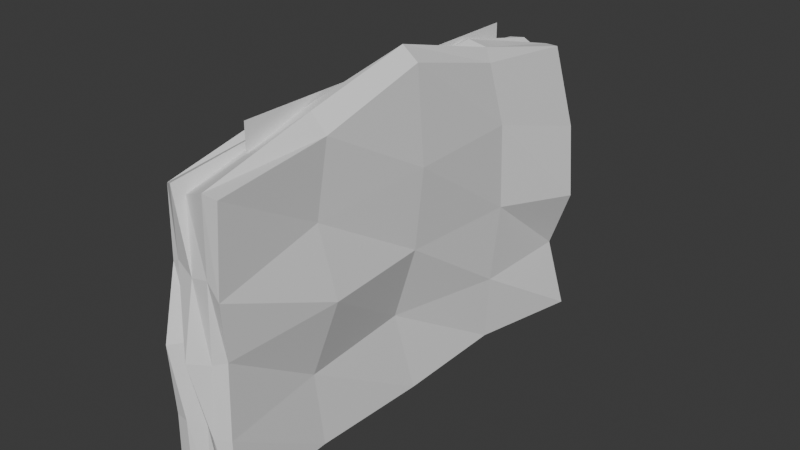 # Source: wall1.blend  (saved by Blender 4.4.30; exported with 4.5.12 LTS)
import bpy
from mathutils import Matrix  # noqa: F401  (used for matrix-valued properties, if any)

bpy.ops.wm.read_factory_settings(use_empty=True)
scene = bpy.context.scene
scene.name = 'Scene'

# ---- collections
col_collection = bpy.data.collections.new('Collection'); scene.collection.children.link(col_collection)

# ---- world
world_world = bpy.data.worlds.new('World'); scene.world = world_world
world_world.use_nodes = True; world_world.node_tree.nodes.clear()
_N = world_world.node_tree.nodes; _L = world_world.node_tree.links
n0 = _N.new('ShaderNodeOutputWorld'); n0.name = 'World Output'; n0.location = (300, 300)
n1 = _N.new('ShaderNodeBackground'); n1.name = 'Background'; n1.location = (10, 300)
n1.inputs[0].default_value = (0.05088, 0.05088, 0.05088, 1.0)
_L.new(n1.outputs[0], n0.inputs[0])
n0.is_active_output = True
world_world.color = (0.05088, 0.05088, 0.05088)
world_world.sun_shadow_jitter_overblur = 0.0

# ---- meshes
me_cube_001 = bpy.data.meshes.new('Cube.001')
me_cube_001.from_pydata([(-1.014, -1.024, -0.03742), (-1.328, -0.9254, 1.862), (-0.5381, 0.9416, -0.04467), (-0.9534, 1.034, 1.942), (1.086, -1.017, -0.02853), (1.079, -0.9989, 1.964), (1.862, 0.9858, -0.01899), (0.9059, 1.015, 1.965), (-1.197, -0.01304, -0.03214), (-0.8186, -1.059, 0.9668), (-0.9141, 0.004218, 2.046), (-0.5312, 0.8648, 0.9601), (0.4753, 1.008, -0.04005), (-0.1803, 1.032, 1.935), (2.094, 0.9381, 0.9311), (1.017, 0.00273, -0.04686), (1.103, 0.001922, 2.275), (0.9221, -0.9919, 0.962), (0.02132, -1.018, -0.04092), (-0.3478, -0.9616, 1.879), (0.09032, 0.006539, 2.025), (-0.1392, -0.007589, -0.03868), (0.1584, -1.09, 0.9623), (1.14, -0.01332, 1.035), (0.00726, 1.158, 0.8993), (-0.6721, -0.002425, 0.9795), (-1.134, -0.509, -0.03105), (-0.8866, -0.9805, 1.45), (-1.054, 0.52, 2.005), (-0.8126, 0.9667, 0.4383), (-0.0462, 0.9695, -0.03275), (0.4187, 1.033, 1.955), (1.207, 0.9899, 0.45), (1.107, 0.5037, -0.01641), (1.0, -0.4797, 2.048), (1.011, -1.014, 0.4566), (0.5853, -1.011, -0.04457), (-0.4936, -1.005, 1.959), (-0.8352, 0.4878, -0.0397), (-0.9843, -1.022, 0.4421), (-0.9568, -0.4761, 2.076), (-1.478, 0.9323, 1.415), (1.067, 0.979, -0.04078), (-0.3042, 1.009, 1.976), (1.732, 0.983, 1.426), (0.9473, -0.5385, -0.02267), (1.024, 0.482, 2.069), (1.128, -1.033, 1.388), (-0.4473, -1.042, -0.02929), (0.5279, -0.9968, 1.965), (-0.04271, -0.4784, 2.124), (0.1815, 0.4939, 2.186), (0.5922, 0.0009958, 2.365), (-0.3576, 0.0008156, 2.051), (-0.1602, -0.515, -0.02566), (0.1722, 0.4547, -0.01599), (-0.597, -0.003419, -0.03994), (0.3936, -0.01016, -0.03279), (-0.3002, -0.9905, 0.9894), (0.572, -1.023, 0.9357), (-0.008494, -1.001, 0.445), (0.0948, -1.019, 1.449), (1.444, -0.5148, 1.046), (1.278, 0.5513, 1.01), (0.5712, -0.04438, 0.5179), (1.327, 0.002211, 1.613), (0.6414, 1.102, 0.9374), (-0.6842, 1.119, 0.8918), (0.6539, 1.064, 0.4633), (0.2271, 1.112, 1.444), (-0.9955, 0.5044, 1.02), (-0.6902, -0.5195, 0.9974), (-1.052, -0.0158, 0.51), (-1.132, 0.001449, 1.482), (-0.8943, -0.4882, 1.51), (-1.004, -0.5163, 0.4472), (-1.215, 0.5263, 0.4359), (-0.4044, 1.104, 1.448), (-0.6137, 1.113, 0.4353), (0.9692, 0.998, 0.4422), (1.293, 0.5318, 1.63), (1.272, 0.4938, 0.4758), (0.7178, -0.5511, 0.4916), (0.6643, -1.022, 1.479), (0.5779, -1.047, 0.4561), (-0.5373, -1.035, 0.4554), (0.6711, 0.5086, -0.02061), (-0.241, 0.4856, -0.02442), (-0.6287, -0.518, -0.04668), (-0.3901, 0.5111, 2.148), (0.6951, 0.5171, 2.145), (0.3865, -0.4651, 2.155), (-0.5284, -0.4874, 2.056), (0.5687, -0.5093, -0.03724), (-0.638, -0.9871, 1.483), (0.8412, -0.5183, 1.522), (0.8056, 0.9137, 1.452), (-1.362, 0.4882, 1.535)], [], [(97, 28, 3, 41), (96, 31, 7, 44), (95, 34, 5, 47), (94, 37, 1, 27), (93, 45, 4, 36), (92, 40, 1, 37), (91, 50, 19, 49), (90, 51, 20, 52), (89, 28, 10, 53), (88, 54, 18, 48), (87, 55, 21, 56), (86, 33, 15, 57), (85, 58, 9, 39), (84, 59, 22, 60), (83, 49, 19, 61), (82, 62, 17, 35), (81, 63, 23, 64), (80, 46, 16, 65), (79, 66, 14, 32), (78, 67, 24, 68), (77, 43, 13, 69), (76, 70, 11, 29), (75, 71, 25, 72), (74, 40, 10, 73), (71, 74, 73, 25), (9, 27, 74, 71), (27, 1, 40, 74), (26, 75, 72, 8), (0, 39, 75, 26), (39, 9, 71, 75), (38, 76, 29, 2), (8, 72, 76, 38), (72, 25, 70, 76), (67, 77, 69, 24), (11, 41, 77, 67), (41, 3, 43, 77), (30, 78, 68, 12), (2, 29, 78, 30), (29, 11, 67, 78), (42, 79, 32, 6), (12, 68, 79, 42), (68, 24, 66, 79), (63, 80, 65, 23), (14, 44, 80, 63), (44, 7, 46, 80), (33, 81, 64, 15), (6, 32, 81, 33), (32, 14, 63, 81), (45, 82, 35, 4), (15, 64, 82, 45), (64, 23, 62, 82), (59, 83, 61, 22), (17, 47, 83, 59), (47, 5, 49, 83), (36, 84, 60, 18), (4, 35, 84, 36), (35, 17, 59, 84), (48, 85, 39, 0), (18, 60, 85, 48), (60, 22, 58, 85), (55, 86, 57, 21), (12, 42, 86, 55), (42, 6, 33, 86), (38, 87, 56, 8), (2, 30, 87, 38), (30, 12, 55, 87), (26, 88, 48, 0), (8, 56, 88, 26), (56, 21, 54, 88), (51, 89, 53, 20), (13, 43, 89, 51), (43, 3, 28, 89), (46, 90, 52, 16), (7, 31, 90, 46), (31, 13, 51, 90), (34, 91, 49, 5), (16, 52, 91, 34), (52, 20, 50, 91), (50, 92, 37, 19), (20, 53, 92, 50), (53, 10, 40, 92), (54, 93, 36, 18), (21, 57, 93, 54), (57, 15, 45, 93), (58, 94, 27, 9), (22, 61, 94, 58), (61, 19, 37, 94), (62, 95, 47, 17), (23, 65, 95, 62), (65, 16, 34, 95), (66, 96, 44, 14), (24, 69, 96, 66), (69, 13, 31, 96), (70, 97, 41, 11), (25, 73, 97, 70), (73, 10, 28, 97)])
_uv = me_cube_001.uv_layers.new(name='UVMap')
_uv.uv.foreach_set('vector', [0.6368, 0.6526, 0.6458, 0.7842, 0.7896, 0.7663, 0.7612, 0.6189, 0.7007, 0.6291, 0.5924, 0.7701, 0.7288, 0.7729, 0.9601, 0.622, 0.3551, 0.6489, 0.3659, 0.7961, 0.2206, 0.7725, 0.211, 0.6114, 0.2966, 0.6378, 0.337, 0.7713, 0.1034, 0.7441, 0.227, 0.6287, 0.6344, 0.3576, 0.7403, 0.3494, 0.7792, 0.2155, 0.639, 0.2171, 0.3273, 0.3638, 0.2074, 0.3669, 0.1034, 0.2412, 0.337, 0.2188, 0.5834, 0.37, 0.4632, 0.3663, 0.3778, 0.231, 0.623, 0.2212, 0.6697, 0.6449, 0.526, 0.6384, 0.5005, 0.502, 0.641, 0.5005, 0.366, 0.6433, 0.1803, 0.6458, 0.2193, 0.5014, 0.3751, 0.5004, 0.2992, 0.3552, 0.4303, 0.356, 0.4812, 0.2151, 0.35, 0.2086, 0.4077, 0.6361, 0.5234, 0.6275, 0.4362, 0.4981, 0.3081, 0.4992, 0.663, 0.6426, 0.7852, 0.6412, 0.7599, 0.501, 0.5854, 0.4973, 0.3248, 0.3503, 0.3912, 0.4998, 0.2461, 0.4935, 0.1997, 0.3466, 0.637, 0.3505, 0.6353, 0.4847, 0.5195, 0.4922, 0.4728, 0.3474, 0.6611, 0.6367, 0.623, 0.7728, 0.3778, 0.7489, 0.5017, 0.6285, 0.3459, 0.3604, 0.3561, 0.5157, 0.2225, 0.4921, 0.2162, 0.3507, 0.6384, 0.356, 0.6545, 0.5056, 0.4965, 0.5125, 0.4878, 0.3678, 0.6491, 0.679, 0.6351, 0.802, 0.5007, 0.8597, 0.5008, 0.6744, 0.7465, 0.3466, 0.6547, 0.4852, 1.061, 0.4835, 0.8131, 0.3488, 0.3034, 0.3447, 0.2837, 0.4725, 0.4772, 0.4745, 0.6582, 0.3525, 0.362, 0.6282, 0.39, 0.7759, 0.4247, 0.7645, 0.5387, 0.6269, 0.1352, 0.3448, 0.1965, 0.5083, 0.3265, 0.4916, 0.2477, 0.3455, 0.3557, 0.348, 0.3548, 0.502, 0.4995, 0.497, 0.4958, 0.3656, 0.3635, 0.6455, 0.3669, 0.8038, 0.5014, 0.7956, 0.5006, 0.6376, 0.3548, 0.502, 0.3635, 0.6455, 0.5006, 0.6376, 0.4995, 0.497, 0.2037, 0.4935, 0.2257, 0.6287, 0.3635, 0.6455, 0.3548, 0.502, 0.2257, 0.6287, 0.2412, 0.7441, 0.3669, 0.8038, 0.3635, 0.6455, 0.3577, 0.2141, 0.3557, 0.348, 0.4958, 0.3656, 0.4965, 0.2138, 0.2137, 0.2124, 0.2141, 0.3466, 0.3557, 0.348, 0.3577, 0.2141, 0.2141, 0.3466, 0.2037, 0.4935, 0.3548, 0.502, 0.3557, 0.348, 0.6367, 0.2117, 0.6475, 0.3448, 0.7708, 0.3455, 0.7638, 0.2103, 0.4965, 0.2138, 0.4958, 0.3656, 0.6475, 0.3448, 0.6367, 0.2117, 0.4958, 0.3656, 0.4995, 0.497, 0.6414, 0.5083, 0.6475, 0.3448, 0.2837, 0.4725, 0.362, 0.6282, 0.5387, 0.6269, 0.4772, 0.4745, 0.3265, 0.4916, 0.0614, 0.6189, 0.362, 0.6282, 0.2837, 0.4725, 0.0614, 0.6189, 0.2083, 0.7663, 0.39, 0.7759, 0.362, 0.6282, 0.4623, 0.2137, 0.3034, 0.3447, 0.6582, 0.3525, 0.6082, 0.2116, 0.3245, 0.2103, 0.2477, 0.3455, 0.3034, 0.3447, 0.4623, 0.2137, 0.7708, 0.3455, 0.7423, 0.4916, 0.8134, 0.4725, 0.8119, 0.3447, 0.7738, 0.2114, 0.7465, 0.3466, 0.8131, 0.3488, 0.9965, 0.2175, 0.6082, 0.2116, 0.6582, 0.3525, 0.7465, 0.3466, 0.7738, 0.2114, 0.6582, 0.3525, 0.4772, 0.4745, 0.6547, 0.4852, 0.7465, 0.3466, 0.6545, 0.5056, 0.6491, 0.679, 0.5008, 0.6744, 0.4965, 0.5125, 1.061, 0.4835, 0.9601, 0.622, 0.8371, 0.679, 0.8328, 0.5056, 0.9601, 0.7753, 0.7288, 0.7844, 0.7619, 0.6351, 0.8371, 0.6491, 0.6412, 0.2182, 0.6384, 0.356, 0.4878, 0.3678, 0.501, 0.2097, 0.7761, 0.2175, 0.7773, 0.3488, 0.6384, 0.356, 0.6412, 0.2182, 0.7773, 0.3488, 0.7628, 0.4835, 0.6545, 0.5056, 0.6384, 0.356, 0.3494, 0.2165, 0.3459, 0.3604, 0.2162, 0.3507, 0.2155, 0.2148, 0.501, 0.2097, 0.4878, 0.3678, 0.3459, 0.3604, 0.3494, 0.2165, 0.6351, 0.4878, 0.7943, 0.4965, 0.8793, 0.3561, 0.6761, 0.3459, 0.6353, 0.4847, 0.6611, 0.6367, 0.5017, 0.6285, 0.5195, 0.4922, 0.7333, 0.4921, 0.791, 0.6114, 0.6611, 0.6367, 0.6353, 0.4847, 0.791, 0.6114, 0.7771, 0.7725, 0.623, 0.7728, 0.6611, 0.6367, 0.639, 0.2104, 0.637, 0.3505, 0.4728, 0.3474, 0.4812, 0.2114, 0.7792, 0.2148, 0.7583, 0.3507, 0.637, 0.3505, 0.639, 0.2104, 0.7583, 0.3507, 0.7333, 0.4921, 0.6353, 0.4847, 0.637, 0.3505, 0.35, 0.2146, 0.3248, 0.3503, 0.1997, 0.3466, 0.1912, 0.2124, 0.4812, 0.2114, 0.4728, 0.3474, 0.3248, 0.3503, 0.35, 0.2146, 0.4728, 0.3474, 0.5195, 0.4922, 0.3912, 0.4998, 0.3248, 0.3503, 0.5234, 0.6275, 0.663, 0.6426, 0.5854, 0.4973, 0.4362, 0.4981, 0.6082, 0.7825, 0.7738, 0.7742, 0.663, 0.6426, 0.5234, 0.6275, 0.7738, 0.7742, 0.9965, 0.7761, 0.7852, 0.6412, 0.663, 0.6426, 0.2414, 0.6367, 0.4077, 0.6361, 0.3081, 0.4992, 0.14, 0.4965, 0.3245, 0.7638, 0.4623, 0.7716, 0.4077, 0.6361, 0.2414, 0.6367, 0.4623, 0.7716, 0.6082, 0.7825, 0.5234, 0.6275, 0.4077, 0.6361, 0.1579, 0.3577, 0.2992, 0.3552, 0.35, 0.2086, 0.1912, 0.2137, 0.14, 0.4965, 0.3081, 0.4992, 0.2992, 0.3552, 0.1579, 0.3577, 0.3081, 0.4992, 0.4362, 0.4981, 0.4303, 0.356, 0.2992, 0.3552, 0.526, 0.6384, 0.366, 0.6433, 0.3751, 0.5004, 0.5005, 0.502, 0.4247, 0.7892, 0.39, 0.7828, 0.366, 0.6433, 0.526, 0.6384, 0.39, 0.7828, 0.2083, 0.7896, 0.1803, 0.6458, 0.366, 0.6433, 0.7619, 0.6351, 0.6697, 0.6449, 0.641, 0.5005, 0.784, 0.5007, 0.7288, 0.7844, 0.5924, 0.7893, 0.6697, 0.6449, 0.7619, 0.6351, 0.5924, 0.7893, 0.4247, 0.7892, 0.526, 0.6384, 0.6697, 0.6449, 0.7552, 0.3659, 0.5834, 0.37, 0.623, 0.2212, 0.7771, 0.2206, 0.784, 0.5007, 0.641, 0.5005, 0.5834, 0.37, 0.7552, 0.3659, 0.641, 0.5005, 0.5005, 0.502, 0.4632, 0.3663, 0.5834, 0.37, 0.4632, 0.3663, 0.3273, 0.3638, 0.337, 0.2188, 0.3778, 0.231, 0.5005, 0.502, 0.3751, 0.5004, 0.3273, 0.3638, 0.4632, 0.3663, 0.3751, 0.5004, 0.2193, 0.5014, 0.2074, 0.3669, 0.3273, 0.3638, 0.4303, 0.356, 0.6344, 0.3576, 0.639, 0.2171, 0.4812, 0.2151, 0.4362, 0.4981, 0.5854, 0.4973, 0.6344, 0.3576, 0.4303, 0.356, 0.5854, 0.4973, 0.7599, 0.501, 0.7403, 0.3494, 0.6344, 0.3576, 0.3912, 0.4998, 0.2966, 0.6378, 0.227, 0.6287, 0.2461, 0.4935, 0.5195, 0.4922, 0.5017, 0.6285, 0.2966, 0.6378, 0.3912, 0.4998, 0.5017, 0.6285, 0.3778, 0.7489, 0.337, 0.7713, 0.2966, 0.6378, 0.3561, 0.5157, 0.3551, 0.6489, 0.211, 0.6114, 0.2225, 0.4921, 0.4965, 0.5125, 0.5008, 0.6744, 0.3551, 0.6489, 0.3561, 0.5157, 0.5008, 0.6744, 0.5007, 0.8597, 0.3659, 0.7961, 0.3551, 0.6489, 0.6547, 0.4852, 0.7007, 0.6291, 0.9601, 0.622, 1.061, 0.4835, 0.4772, 0.4745, 0.5387, 0.6269, 0.7007, 0.6291, 0.6547, 0.4852, 0.5387, 0.6269, 0.4247, 0.7645, 0.5924, 0.7701, 0.7007, 0.6291, 0.1965, 0.6414, 0.09381, 0.6368, 0.0614, 0.7612, 0.3265, 0.7423, 0.4995, 0.497, 0.5006, 0.6376, 0.6368, 0.6526, 0.6414, 0.5083, 0.5006, 0.6376, 0.5014, 0.7956, 0.6458, 0.7842, 0.6368, 0.6526])
me_cube_001.update()
me_plane = bpy.data.meshes.new('Plane')
me_plane.from_pydata([(-1.0, -1.0, 0.0), (1.0, -1.0, 0.0), (-1.0, 1.0, 0.0), (1.0, 1.0, 0.0)], [], [(0, 1, 3, 2)])
_uv = me_plane.uv_layers.new(name='UVMap')
_uv.uv.foreach_set('vector', [0.0, 0.0, 1.0, 0.0, 1.0, 1.0, 0.0, 1.0])
me_plane.update()

# ---- objects
ob_cube = bpy.data.objects.new('Cube', me_cube_001)
ob_plane = bpy.data.objects.new('Plane', me_plane)

# ---- transforms, parenting, visibility, modifiers, constraints
ob_cube.location = (0.0, 0.0, 0.0)
ob_cube.scale = (1.868, 13.12, 8.237)
ob_plane.location = (0.0, 0.0, 8.574)
ob_plane.rotation_euler = (-0.0, 1.571, 0.0)
ob_plane.scale = (9.558, 9.558, 9.558)

# ---- collection membership
col_collection.objects.link(ob_cube)
col_collection.objects.link(ob_plane)

# ---- scene / render settings (as saved in the file)
scene.frame_start = 1; scene.frame_end = 250; scene.frame_set(1)
scene.render.engine = 'BLENDER_EEVEE_NEXT'
bpy.context.view_layer.update()

# ---- added for rendering (the .blend has no active camera and no usable light): camera, sun
cam_auto = bpy.data.cameras.new('AutoCamera')
cam_auto.lens = 50.0
cam_auto.sensor_width = 36.0
cam_auto.clip_end = 1000.0
ob_auto_camera = bpy.data.objects.new('AutoCamera', cam_auto)
scene.collection.objects.link(ob_auto_camera)
ob_auto_camera.location = (34.3493, -40.0841, 36.2677)
ob_auto_camera.rotation_euler = (1.09748, -7.21219e-08, 0.694738)
scene.camera = ob_auto_camera
light_auto_sun = bpy.data.lights.new('AutoSun', 'SUN')
light_auto_sun.energy = 3.0
light_auto_sun.angle = 0.0523599
ob_auto_sun = bpy.data.objects.new('AutoSun', light_auto_sun)
scene.collection.objects.link(ob_auto_sun)
ob_auto_sun.rotation_euler = (0.872665, 0.174533, 0.523599)
bpy.context.view_layer.update()
